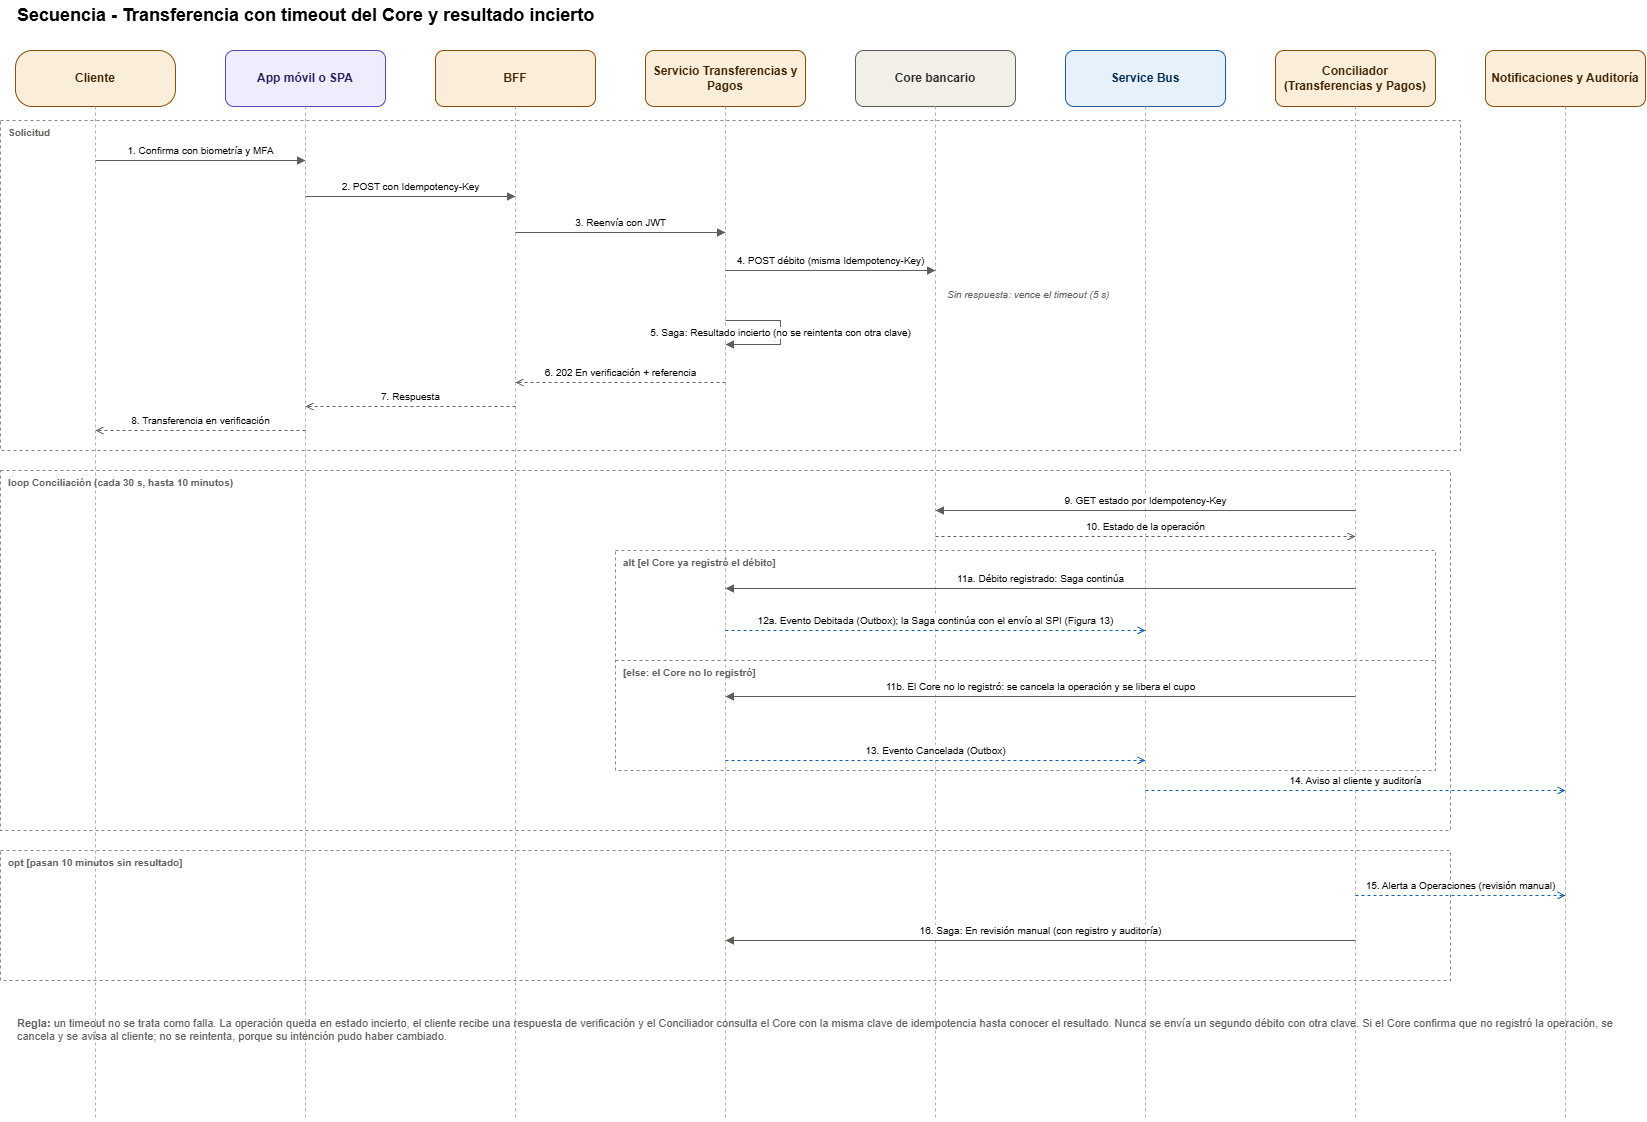

The diagram above was exported from draw.io. Its source (the exported page's mxGraphModel, read from the mxfile embedded in the PNG):
<mxGraphModel dx="2356" dy="1156" grid="1" gridSize="10" guides="1" tooltips="1" connect="1" arrows="1" fold="1" page="1" pageScale="1" pageWidth="1800" pageHeight="1180" background="#ffffff" math="0" shadow="0">
  <root>
    <mxCell id="0" />
    <mxCell id="1" parent="0" />
    <mxCell id="t" parent="1" style="text;html=1;fontSize=18;fontStyle=1;align=left;verticalAlign=middle;" value="Secuencia - Transferencia con timeout del Core y resultado incierto" vertex="1">
      <mxGeometry height="30" width="1500" x="40" y="10" as="geometry" />
    </mxCell>
    <mxCell id="p0" parent="1" style="rounded=1;arcSize=30;whiteSpace=wrap;html=1;fillColor=#FAEEDA;strokeColor=#854F0B;fontColor=#412402;" value="&lt;b&gt;Cliente&lt;/b&gt;" vertex="1">
      <mxGeometry height="56" width="160" x="40" y="60" as="geometry" />
    </mxCell>
    <mxCell id="l0" edge="1" parent="1" style="html=1;rounded=0;fontSize=10;strokeColor=#B4B2A9;dashed=1;endArrow=none;" value="">
      <mxGeometry relative="1" as="geometry">
        <mxPoint x="120" y="116" as="sourcePoint" />
        <mxPoint x="120" y="1130" as="targetPoint" />
      </mxGeometry>
    </mxCell>
    <mxCell id="p1" parent="1" style="rounded=1;whiteSpace=wrap;html=1;fillColor=#EEEDFE;strokeColor=#534AB7;fontColor=#26215C;" value="&lt;b&gt;App móvil o SPA&lt;/b&gt;" vertex="1">
      <mxGeometry height="56" width="160" x="250" y="60" as="geometry" />
    </mxCell>
    <mxCell id="l1" edge="1" parent="1" style="html=1;rounded=0;fontSize=10;strokeColor=#B4B2A9;dashed=1;endArrow=none;" value="">
      <mxGeometry relative="1" as="geometry">
        <mxPoint x="330" y="116" as="sourcePoint" />
        <mxPoint x="330" y="1130" as="targetPoint" />
      </mxGeometry>
    </mxCell>
    <mxCell id="p2" parent="1" style="rounded=1;whiteSpace=wrap;html=1;fillColor=#FAEEDA;strokeColor=#854F0B;fontColor=#412402;" value="&lt;b&gt;BFF&lt;/b&gt;" vertex="1">
      <mxGeometry height="56" width="160" x="460" y="60" as="geometry" />
    </mxCell>
    <mxCell id="l2" edge="1" parent="1" style="html=1;rounded=0;fontSize=10;strokeColor=#B4B2A9;dashed=1;endArrow=none;" value="">
      <mxGeometry relative="1" as="geometry">
        <mxPoint x="540" y="116" as="sourcePoint" />
        <mxPoint x="540" y="1130" as="targetPoint" />
      </mxGeometry>
    </mxCell>
    <mxCell id="p3" parent="1" style="rounded=1;whiteSpace=wrap;html=1;fillColor=#FAEEDA;strokeColor=#854F0B;fontColor=#412402;" value="&lt;b&gt;Servicio Transferencias y Pagos&lt;/b&gt;" vertex="1">
      <mxGeometry height="56" width="160" x="670" y="60" as="geometry" />
    </mxCell>
    <mxCell id="l3" edge="1" parent="1" style="html=1;rounded=0;fontSize=10;strokeColor=#B4B2A9;dashed=1;endArrow=none;" value="">
      <mxGeometry relative="1" as="geometry">
        <mxPoint x="750" y="116" as="sourcePoint" />
        <mxPoint x="750" y="1130" as="targetPoint" />
      </mxGeometry>
    </mxCell>
    <mxCell id="p4" parent="1" style="rounded=1;whiteSpace=wrap;html=1;fillColor=#F1EFE8;strokeColor=#5F5E5A;fontColor=#2C2C2A;" value="&lt;b&gt;Core bancario&lt;/b&gt;" vertex="1">
      <mxGeometry height="56" width="160" x="880" y="60" as="geometry" />
    </mxCell>
    <mxCell id="l4" edge="1" parent="1" style="html=1;rounded=0;fontSize=10;strokeColor=#B4B2A9;dashed=1;endArrow=none;" value="">
      <mxGeometry relative="1" as="geometry">
        <mxPoint x="960" y="116" as="sourcePoint" />
        <mxPoint x="960" y="1130" as="targetPoint" />
      </mxGeometry>
    </mxCell>
    <mxCell id="p5" parent="1" style="rounded=1;whiteSpace=wrap;html=1;fillColor=#E6F1FB;strokeColor=#185FA5;fontColor=#042C53;" value="&lt;b&gt;Service Bus&lt;/b&gt;" vertex="1">
      <mxGeometry height="56" width="160" x="1090" y="60" as="geometry" />
    </mxCell>
    <mxCell id="l5" edge="1" parent="1" style="html=1;rounded=0;fontSize=10;strokeColor=#B4B2A9;dashed=1;endArrow=none;" value="">
      <mxGeometry relative="1" as="geometry">
        <mxPoint x="1170" y="116" as="sourcePoint" />
        <mxPoint x="1170" y="1130" as="targetPoint" />
      </mxGeometry>
    </mxCell>
    <mxCell id="p6" parent="1" style="rounded=1;whiteSpace=wrap;html=1;fillColor=#FAEEDA;strokeColor=#854F0B;fontColor=#412402;" value="&lt;b&gt;Conciliador (Transferencias y Pagos)&lt;/b&gt;" vertex="1">
      <mxGeometry height="56" width="160" x="1300" y="60" as="geometry" />
    </mxCell>
    <mxCell id="l6" edge="1" parent="1" style="html=1;rounded=0;fontSize=10;strokeColor=#B4B2A9;dashed=1;endArrow=none;" value="">
      <mxGeometry relative="1" as="geometry">
        <mxPoint x="1380" y="116" as="sourcePoint" />
        <mxPoint x="1380" y="1130" as="targetPoint" />
      </mxGeometry>
    </mxCell>
    <mxCell id="p7" parent="1" style="rounded=1;whiteSpace=wrap;html=1;fillColor=#FAEEDA;strokeColor=#854F0B;fontColor=#412402;" value="&lt;b&gt;Notificaciones y Auditoría&lt;/b&gt;" vertex="1">
      <mxGeometry height="56" width="160" x="1510" y="60" as="geometry" />
    </mxCell>
    <mxCell id="l7" edge="1" parent="1" style="html=1;rounded=0;fontSize=10;strokeColor=#B4B2A9;dashed=1;endArrow=none;" value="">
      <mxGeometry relative="1" as="geometry">
        <mxPoint x="1590" y="116" as="sourcePoint" />
        <mxPoint x="1590" y="1130" as="targetPoint" />
      </mxGeometry>
    </mxCell>
    <mxCell id="f1" parent="1" style="rounded=0;whiteSpace=wrap;html=1;fillColor=none;strokeColor=#888780;dashed=1;verticalAlign=top;align=left;spacingLeft=6;fontSize=10;fontStyle=1;fontColor=#5F5E5A;" value="Solicitud" vertex="1">
      <mxGeometry height="330" width="1460" x="25" y="130" as="geometry" />
    </mxCell>
    <mxCell id="f2" parent="1" style="rounded=0;whiteSpace=wrap;html=1;fillColor=none;strokeColor=#888780;dashed=1;verticalAlign=top;align=left;spacingLeft=6;fontSize=10;fontStyle=1;fontColor=#5F5E5A;" value="loop Conciliación (cada 30 s, hasta 10 minutos)" vertex="1">
      <mxGeometry height="360" width="1450" x="25" y="480" as="geometry" />
    </mxCell>
    <mxCell id="f3" parent="1" style="rounded=0;whiteSpace=wrap;html=1;fillColor=none;strokeColor=#888780;dashed=1;verticalAlign=top;align=left;spacingLeft=6;fontSize=10;fontStyle=1;fontColor=#5F5E5A;" value="alt [el Core ya registró el débito]" vertex="1">
      <mxGeometry height="220" width="820" x="640" y="560" as="geometry" />
    </mxCell>
    <mxCell id="f4" parent="1" style="text;html=1;whiteSpace=wrap;align=left;verticalAlign=top;fontSize=10;fontStyle=1;fontColor=#5F5E5A;spacingLeft=6;" value="[else: el Core no lo registró]" vertex="1">
      <mxGeometry height="18" width="820" x="640" y="670" as="geometry" />
    </mxCell>
    <mxCell id="f5" parent="1" style="rounded=0;whiteSpace=wrap;html=1;fillColor=none;strokeColor=#888780;dashed=1;verticalAlign=top;align=left;spacingLeft=6;fontSize=10;fontStyle=1;fontColor=#5F5E5A;" value="opt [pasan 10 minutos sin resultado]" vertex="1">
      <mxGeometry height="130" width="1450" x="25" y="860" as="geometry" />
    </mxCell>
    <mxCell id="m1" edge="1" parent="1" style="html=1;rounded=0;fontSize=10;strokeColor=#5F5E5A;endArrow=block;endFill=1;" value="1. Confirma con biometría y MFA">
      <mxGeometry relative="1" as="geometry">
        <mxPoint y="-10" as="offset" />
        <mxPoint x="120" y="170" as="sourcePoint" />
        <mxPoint x="330" y="170" as="targetPoint" />
      </mxGeometry>
    </mxCell>
    <mxCell id="m2" edge="1" parent="1" style="html=1;rounded=0;fontSize=10;strokeColor=#5F5E5A;endArrow=block;endFill=1;" value="2. POST con Idempotency-Key">
      <mxGeometry relative="1" as="geometry">
        <mxPoint y="-10" as="offset" />
        <mxPoint x="330" y="206" as="sourcePoint" />
        <mxPoint x="540" y="206" as="targetPoint" />
      </mxGeometry>
    </mxCell>
    <mxCell id="m3" edge="1" parent="1" style="html=1;rounded=0;fontSize=10;strokeColor=#5F5E5A;endArrow=block;endFill=1;" value="3. Reenvía con JWT">
      <mxGeometry relative="1" as="geometry">
        <mxPoint y="-10" as="offset" />
        <mxPoint x="540" y="242" as="sourcePoint" />
        <mxPoint x="750" y="242" as="targetPoint" />
      </mxGeometry>
    </mxCell>
    <mxCell id="m4" edge="1" parent="1" style="html=1;rounded=0;fontSize=10;strokeColor=#5F5E5A;endArrow=block;endFill=1;" value="4. POST débito (misma Idempotency-Key)">
      <mxGeometry relative="1" as="geometry">
        <mxPoint y="-10" as="offset" />
        <mxPoint x="750" y="280" as="sourcePoint" />
        <mxPoint x="960" y="280" as="targetPoint" />
      </mxGeometry>
    </mxCell>
    <mxCell id="n1" parent="1" style="text;html=1;whiteSpace=wrap;align=left;verticalAlign=middle;fontSize=10;fontStyle=2;fontColor=#5F5E5A;" value="Sin respuesta: vence el timeout (5 s)" vertex="1">
      <mxGeometry height="24" width="260" x="970" y="292" as="geometry" />
    </mxCell>
    <mxCell id="m5" edge="1" parent="1" style="html=1;rounded=0;fontSize=10;strokeColor=#5F5E5A;endArrow=block;endFill=1;" value="5. Saga: Resultado incierto (no se reintenta con otra clave)">
      <mxGeometry relative="1" as="geometry">
        <mxPoint as="offset" />
        <Array as="points">
          <mxPoint x="805" y="330" />
          <mxPoint x="805" y="354" />
        </Array>
        <mxPoint x="750" y="330" as="sourcePoint" />
        <mxPoint x="750" y="354" as="targetPoint" />
      </mxGeometry>
    </mxCell>
    <mxCell id="m6" edge="1" parent="1" style="html=1;rounded=0;fontSize=10;strokeColor=#5F5E5A;dashed=1;endArrow=open;endFill=1;" value="6. 202 En verificación + referencia">
      <mxGeometry relative="1" as="geometry">
        <mxPoint y="-10" as="offset" />
        <mxPoint x="750" y="392" as="sourcePoint" />
        <mxPoint x="540" y="392" as="targetPoint" />
      </mxGeometry>
    </mxCell>
    <mxCell id="m7" edge="1" parent="1" style="html=1;rounded=0;fontSize=10;strokeColor=#5F5E5A;dashed=1;endArrow=open;endFill=1;" value="7. Respuesta">
      <mxGeometry relative="1" as="geometry">
        <mxPoint y="-10" as="offset" />
        <mxPoint x="540" y="416" as="sourcePoint" />
        <mxPoint x="330" y="416" as="targetPoint" />
      </mxGeometry>
    </mxCell>
    <mxCell id="m8" edge="1" parent="1" style="html=1;rounded=0;fontSize=10;strokeColor=#5F5E5A;dashed=1;endArrow=open;endFill=1;" value="8. Transferencia en verificación">
      <mxGeometry relative="1" as="geometry">
        <mxPoint y="-10" as="offset" />
        <mxPoint x="330" y="440" as="sourcePoint" />
        <mxPoint x="120" y="440" as="targetPoint" />
      </mxGeometry>
    </mxCell>
    <mxCell id="m9" edge="1" parent="1" style="html=1;rounded=0;fontSize=10;strokeColor=#5F5E5A;endArrow=block;endFill=1;" value="9. GET estado por Idempotency-Key">
      <mxGeometry relative="1" as="geometry">
        <mxPoint y="-10" as="offset" />
        <mxPoint x="1380" y="520" as="sourcePoint" />
        <mxPoint x="960" y="520" as="targetPoint" />
      </mxGeometry>
    </mxCell>
    <mxCell id="m10" edge="1" parent="1" style="html=1;rounded=0;fontSize=10;strokeColor=#5F5E5A;dashed=1;endArrow=open;endFill=1;" value="10. Estado de la operación">
      <mxGeometry relative="1" as="geometry">
        <mxPoint y="-10" as="offset" />
        <mxPoint x="960" y="546" as="sourcePoint" />
        <mxPoint x="1380" y="546" as="targetPoint" />
      </mxGeometry>
    </mxCell>
    <mxCell id="m11" edge="1" parent="1" style="html=1;rounded=0;fontSize=10;strokeColor=#5F5E5A;endArrow=block;endFill=1;" value="11a. Débito registrado: Saga continúa">
      <mxGeometry relative="1" as="geometry">
        <mxPoint y="-10" as="offset" />
        <mxPoint x="1380" y="598" as="sourcePoint" />
        <mxPoint x="750" y="598" as="targetPoint" />
      </mxGeometry>
    </mxCell>
    <mxCell id="m12" edge="1" parent="1" style="html=1;rounded=0;fontSize=10;strokeColor=#185FA5;dashed=1;endArrow=open;endFill=1;" value="12a. Evento Debitada (Outbox); la Saga continúa con el envío al SPI (Figura 13)">
      <mxGeometry relative="1" as="geometry">
        <mxPoint y="-10" as="offset" />
        <mxPoint x="750" y="640" as="sourcePoint" />
        <mxPoint x="1170" y="640" as="targetPoint" />
      </mxGeometry>
    </mxCell>
    <mxCell id="m13" edge="1" parent="1" style="html=1;rounded=0;fontSize=10;strokeColor=#5F5E5A;endArrow=block;endFill=1;" value="11b. El Core no lo registró: se cancela la operación y se libera el cupo">
      <mxGeometry relative="1" as="geometry">
        <mxPoint y="-10" as="offset" />
        <mxPoint x="1380" y="706" as="sourcePoint" />
        <mxPoint x="750" y="706" as="targetPoint" />
      </mxGeometry>
    </mxCell>
    <mxCell id="m15" edge="1" parent="1" style="html=1;rounded=0;fontSize=10;strokeColor=#185FA5;dashed=1;endArrow=open;endFill=1;" value="13. Evento Cancelada (Outbox)">
      <mxGeometry relative="1" as="geometry">
        <mxPoint y="-10" as="offset" />
        <mxPoint x="750" y="770" as="sourcePoint" />
        <mxPoint x="1170" y="770" as="targetPoint" />
      </mxGeometry>
    </mxCell>
    <mxCell id="m16" edge="1" parent="1" style="html=1;rounded=0;fontSize=10;strokeColor=#185FA5;dashed=1;endArrow=open;endFill=1;" value="14. Aviso al cliente y auditoría">
      <mxGeometry relative="1" as="geometry">
        <mxPoint y="-10" as="offset" />
        <mxPoint x="1170" y="800" as="sourcePoint" />
        <mxPoint x="1590" y="800" as="targetPoint" />
      </mxGeometry>
    </mxCell>
    <mxCell id="m17" edge="1" parent="1" style="html=1;rounded=0;fontSize=10;strokeColor=#185FA5;dashed=1;endArrow=open;endFill=1;" value="15. Alerta a Operaciones (revisión manual)">
      <mxGeometry relative="1" as="geometry">
        <mxPoint y="-10" as="offset" />
        <mxPoint x="1380" y="905" as="sourcePoint" />
        <mxPoint x="1590" y="905" as="targetPoint" />
      </mxGeometry>
    </mxCell>
    <mxCell id="m18" edge="1" parent="1" style="html=1;rounded=0;fontSize=10;strokeColor=#5F5E5A;endArrow=block;endFill=1;" value="16. Saga: En revisión manual (con registro y auditoría)">
      <mxGeometry relative="1" as="geometry">
        <mxPoint y="-10" as="offset" />
        <mxPoint x="1380" y="950" as="sourcePoint" />
        <mxPoint x="750" y="950" as="targetPoint" />
      </mxGeometry>
    </mxCell>
    <mxCell id="nt" parent="1" style="text;html=1;whiteSpace=wrap;align=left;verticalAlign=top;fontSize=11;fontColor=#5F5E5A;" value="&lt;b&gt;Regla:&lt;/b&gt; un timeout no se trata como falla. La operación queda en estado incierto, el cliente recibe una respuesta de verificación y el Conciliador consulta el Core con la misma clave de idempotencia hasta conocer el resultado. Nunca se envía un segundo débito con otra clave. Si el Core confirma que no registró la operación, se cancela y se avisa al cliente; no se reintenta, porque su intención pudo haber cambiado." vertex="1">
      <mxGeometry height="60" width="1600" x="40" y="1020" as="geometry" />
    </mxCell>
    <mxCell id="f4ln" edge="1" parent="1" style="html=1;rounded=0;strokeColor=#888780;dashed=1;endArrow=none;" value="">
      <mxGeometry relative="1" as="geometry">
        <mxPoint x="640" y="670" as="sourcePoint" />
        <mxPoint x="1460" y="670" as="targetPoint" />
      </mxGeometry>
    </mxCell>
  </root>
</mxGraphModel>